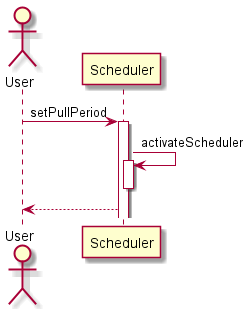

The diagram above was rendered by PlantUML. Its source (embedded in the PNG):
@startuml sequence_diagram6
actor User as user
participant "Scheduler" as a1

user -> a1: setPullPeriod
activate a1

a1 -> a1: activateScheduler
activate a1
deactivate a1

a1 --> user
@enduml